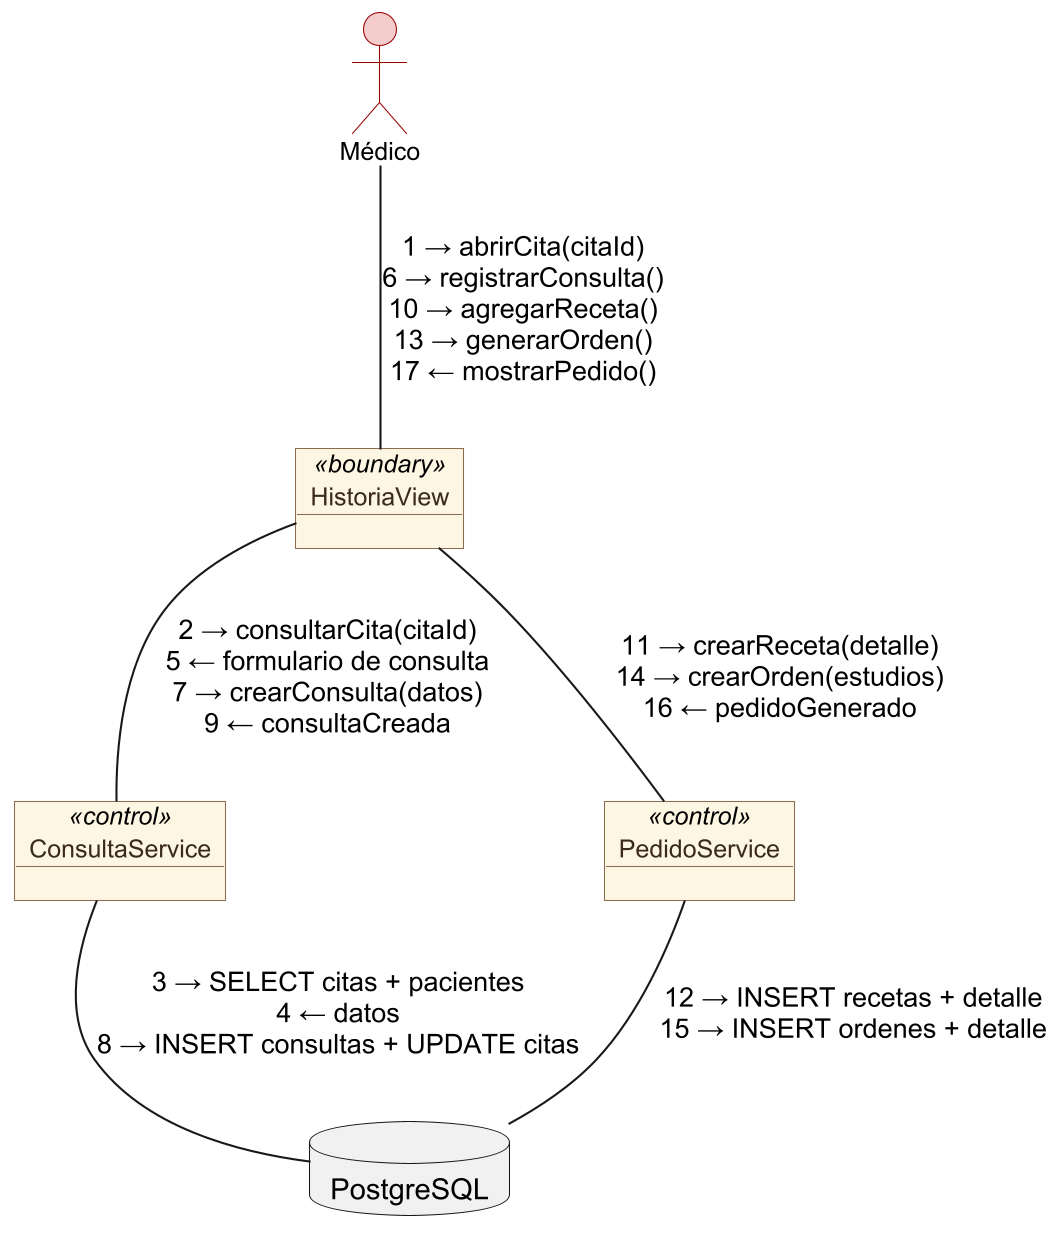

The diagram above was rendered by PlantUML. Its source (embedded in the PNG):
@startuml
skinparamlocked dpi 200
allowmixing
skinparam defaultFontName Arial
skinparam shadowing false
skinparam nodesep 50
skinparam ranksep 60
skinparam object {
  BackgroundColor #FDF6E3
  BorderColor #8C6D4F
  FontColor #3A2A1E
  FontSize 12
}
skinparam actor {
  BackgroundColor #F4CCCC
  BorderColor #990000
  FontSize 12
}
actor "Médico" as A
object "HistoriaView" as V <<boundary>>
object "ConsultaService" as C <<control>>
object "PedidoService" as P <<control>>
database "PostgreSQL" as DB
A -- V : 1 → abrirCita(citaId)\n6 → registrarConsulta()\n10 → agregarReceta()\n13 → generarOrden()\n17 ← mostrarPedido()
V -- C : 2 → consultarCita(citaId)\n5 ← formulario de consulta\n7 → crearConsulta(datos)\n9 ← consultaCreada
C -- DB : 3 → SELECT citas + pacientes\n4 ← datos\n8 → INSERT consultas + UPDATE citas
V -- P : 11 → crearReceta(detalle)\n14 → crearOrden(estudios)\n16 ← pedidoGenerado
P -- DB : 12 → INSERT recetas + detalle\n15 → INSERT ordenes + detalle
@enduml